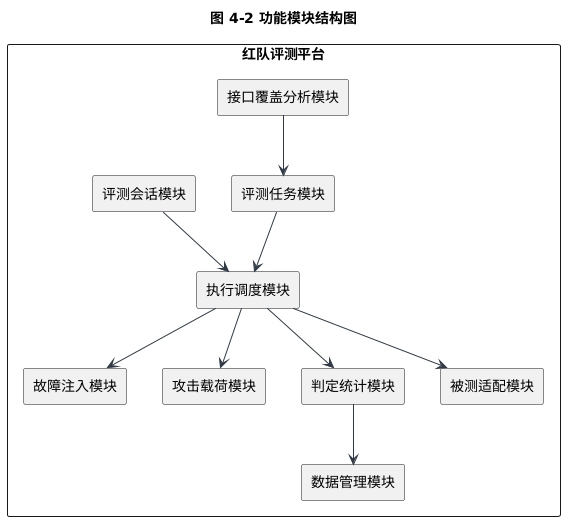

The diagram above was rendered by PlantUML. Its source (embedded in the PNG):
@startuml
skinparam backgroundColor white
skinparam shadowing false
skinparam defaultFontName Microsoft YaHei
skinparam defaultFontSize 14
skinparam ArrowColor #2F3A45
title 图 4-2 功能模块结构图

rectangle "红队评测平台" {
  rectangle "评测会话模块" as M1
  rectangle "评测任务模块" as M2
  rectangle "执行调度模块" as M3
  rectangle "故障注入模块" as M4
  rectangle "攻击载荷模块" as M5
  rectangle "判定统计模块" as M6
  rectangle "数据管理模块" as M7
  rectangle "被测适配模块" as M8
  rectangle "接口覆盖分析模块" as M9
}

M1 --> M3
M2 --> M3
M3 --> M4
M3 --> M5
M3 --> M6
M3 --> M8
M6 --> M7
M9 --> M2
@enduml